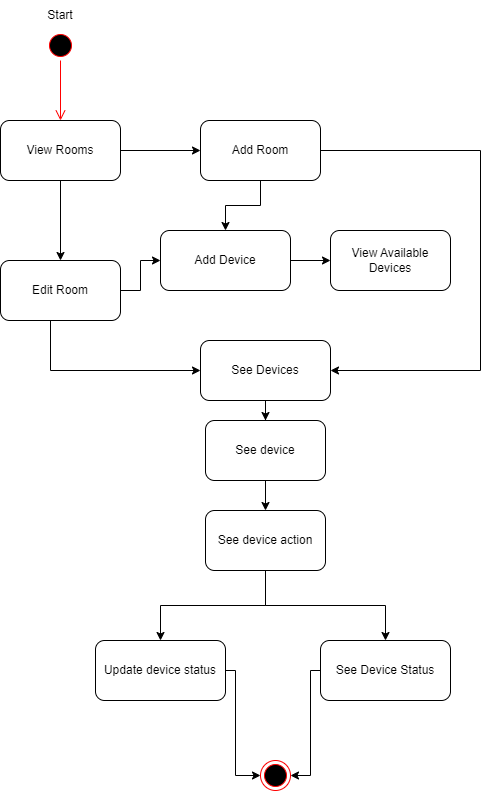

The diagram above was exported from draw.io. Its source (the exported page's mxGraphModel, read from the mxfile embedded in the PNG):
<mxGraphModel dx="1393" dy="758" grid="1" gridSize="10" guides="1" tooltips="1" connect="1" arrows="1" fold="1" page="1" pageScale="1" pageWidth="827" pageHeight="1169" background="#ffffff" math="0" shadow="0">
  <root>
    <mxCell id="0" />
    <mxCell id="1" parent="0" />
    <mxCell id="XUiRTw9Oa89mJH-ED5Zn-1" value="" style="ellipse;html=1;shape=startState;fillColor=#000000;strokeColor=#ff0000;" vertex="1" parent="1">
      <mxGeometry x="175" y="50" width="30" height="30" as="geometry" />
    </mxCell>
    <mxCell id="XUiRTw9Oa89mJH-ED5Zn-2" value="" style="edgeStyle=orthogonalEdgeStyle;html=1;verticalAlign=bottom;endArrow=open;endSize=8;strokeColor=#ff0000;rounded=0;" edge="1" source="XUiRTw9Oa89mJH-ED5Zn-1" parent="1">
      <mxGeometry relative="1" as="geometry">
        <mxPoint x="190" y="140" as="targetPoint" />
      </mxGeometry>
    </mxCell>
    <mxCell id="XUiRTw9Oa89mJH-ED5Zn-4" value="Start" style="text;html=1;strokeColor=none;fillColor=none;align=center;verticalAlign=middle;whiteSpace=wrap;rounded=0;" vertex="1" parent="1">
      <mxGeometry x="160" y="20" width="60" height="30" as="geometry" />
    </mxCell>
    <mxCell id="XUiRTw9Oa89mJH-ED5Zn-26" value="" style="edgeStyle=orthogonalEdgeStyle;rounded=0;orthogonalLoop=1;jettySize=auto;html=1;" edge="1" parent="1" source="XUiRTw9Oa89mJH-ED5Zn-24" target="XUiRTw9Oa89mJH-ED5Zn-25">
      <mxGeometry relative="1" as="geometry" />
    </mxCell>
    <mxCell id="XUiRTw9Oa89mJH-ED5Zn-28" value="" style="edgeStyle=orthogonalEdgeStyle;rounded=0;orthogonalLoop=1;jettySize=auto;html=1;" edge="1" parent="1" source="XUiRTw9Oa89mJH-ED5Zn-24" target="XUiRTw9Oa89mJH-ED5Zn-27">
      <mxGeometry relative="1" as="geometry" />
    </mxCell>
    <mxCell id="XUiRTw9Oa89mJH-ED5Zn-24" value="View Rooms" style="rounded=1;whiteSpace=wrap;html=1;" vertex="1" parent="1">
      <mxGeometry x="130" y="140" width="120" height="60" as="geometry" />
    </mxCell>
    <mxCell id="XUiRTw9Oa89mJH-ED5Zn-36" style="edgeStyle=orthogonalEdgeStyle;rounded=0;orthogonalLoop=1;jettySize=auto;html=1;entryX=0.5;entryY=0;entryDx=0;entryDy=0;" edge="1" parent="1" source="XUiRTw9Oa89mJH-ED5Zn-25" target="XUiRTw9Oa89mJH-ED5Zn-33">
      <mxGeometry relative="1" as="geometry" />
    </mxCell>
    <mxCell id="XUiRTw9Oa89mJH-ED5Zn-40" style="edgeStyle=orthogonalEdgeStyle;rounded=0;orthogonalLoop=1;jettySize=auto;html=1;entryX=1;entryY=0.5;entryDx=0;entryDy=0;" edge="1" parent="1" source="XUiRTw9Oa89mJH-ED5Zn-25" target="XUiRTw9Oa89mJH-ED5Zn-42">
      <mxGeometry relative="1" as="geometry">
        <mxPoint x="470" y="390" as="targetPoint" />
        <Array as="points">
          <mxPoint x="610" y="170" />
          <mxPoint x="610" y="390" />
        </Array>
      </mxGeometry>
    </mxCell>
    <mxCell id="XUiRTw9Oa89mJH-ED5Zn-25" value="Add Room" style="whiteSpace=wrap;html=1;rounded=1;" vertex="1" parent="1">
      <mxGeometry x="330" y="140" width="120" height="60" as="geometry" />
    </mxCell>
    <mxCell id="XUiRTw9Oa89mJH-ED5Zn-35" style="edgeStyle=orthogonalEdgeStyle;rounded=0;orthogonalLoop=1;jettySize=auto;html=1;entryX=0;entryY=0.5;entryDx=0;entryDy=0;" edge="1" parent="1" source="XUiRTw9Oa89mJH-ED5Zn-27" target="XUiRTw9Oa89mJH-ED5Zn-33">
      <mxGeometry relative="1" as="geometry" />
    </mxCell>
    <mxCell id="XUiRTw9Oa89mJH-ED5Zn-41" style="edgeStyle=orthogonalEdgeStyle;rounded=0;orthogonalLoop=1;jettySize=auto;html=1;entryX=0;entryY=0.5;entryDx=0;entryDy=0;" edge="1" parent="1" source="XUiRTw9Oa89mJH-ED5Zn-27" target="XUiRTw9Oa89mJH-ED5Zn-42">
      <mxGeometry relative="1" as="geometry">
        <mxPoint x="320" y="390" as="targetPoint" />
        <Array as="points">
          <mxPoint x="180" y="390" />
        </Array>
      </mxGeometry>
    </mxCell>
    <mxCell id="XUiRTw9Oa89mJH-ED5Zn-27" value="Edit Room" style="whiteSpace=wrap;html=1;rounded=1;" vertex="1" parent="1">
      <mxGeometry x="130" y="280" width="120" height="60" as="geometry" />
    </mxCell>
    <mxCell id="XUiRTw9Oa89mJH-ED5Zn-29" value="View Available Devices" style="whiteSpace=wrap;html=1;rounded=1;" vertex="1" parent="1">
      <mxGeometry x="460" y="250" width="120" height="60" as="geometry" />
    </mxCell>
    <mxCell id="XUiRTw9Oa89mJH-ED5Zn-39" style="edgeStyle=orthogonalEdgeStyle;rounded=0;orthogonalLoop=1;jettySize=auto;html=1;entryX=0;entryY=0.5;entryDx=0;entryDy=0;" edge="1" parent="1" source="XUiRTw9Oa89mJH-ED5Zn-33" target="XUiRTw9Oa89mJH-ED5Zn-29">
      <mxGeometry relative="1" as="geometry" />
    </mxCell>
    <mxCell id="XUiRTw9Oa89mJH-ED5Zn-33" value="Add Device" style="whiteSpace=wrap;html=1;rounded=1;" vertex="1" parent="1">
      <mxGeometry x="290" y="250" width="130" height="60" as="geometry" />
    </mxCell>
    <mxCell id="XUiRTw9Oa89mJH-ED5Zn-51" value="" style="edgeStyle=orthogonalEdgeStyle;rounded=0;orthogonalLoop=1;jettySize=auto;html=1;" edge="1" parent="1" source="XUiRTw9Oa89mJH-ED5Zn-42" target="XUiRTw9Oa89mJH-ED5Zn-50">
      <mxGeometry relative="1" as="geometry" />
    </mxCell>
    <mxCell id="XUiRTw9Oa89mJH-ED5Zn-42" value="See Devices" style="whiteSpace=wrap;html=1;rounded=1;" vertex="1" parent="1">
      <mxGeometry x="330" y="360" width="130" height="60" as="geometry" />
    </mxCell>
    <mxCell id="XUiRTw9Oa89mJH-ED5Zn-48" style="edgeStyle=orthogonalEdgeStyle;rounded=0;orthogonalLoop=1;jettySize=auto;html=1;entryX=0;entryY=0.5;entryDx=0;entryDy=0;" edge="1" parent="1" source="XUiRTw9Oa89mJH-ED5Zn-45" target="XUiRTw9Oa89mJH-ED5Zn-47">
      <mxGeometry relative="1" as="geometry">
        <Array as="points">
          <mxPoint x="365" y="690" />
          <mxPoint x="365" y="795" />
        </Array>
      </mxGeometry>
    </mxCell>
    <mxCell id="XUiRTw9Oa89mJH-ED5Zn-45" value="Update device status" style="whiteSpace=wrap;html=1;rounded=1;" vertex="1" parent="1">
      <mxGeometry x="225" y="660" width="130" height="60" as="geometry" />
    </mxCell>
    <mxCell id="XUiRTw9Oa89mJH-ED5Zn-49" style="edgeStyle=orthogonalEdgeStyle;rounded=0;orthogonalLoop=1;jettySize=auto;html=1;entryX=1;entryY=0.5;entryDx=0;entryDy=0;" edge="1" parent="1" source="XUiRTw9Oa89mJH-ED5Zn-46" target="XUiRTw9Oa89mJH-ED5Zn-47">
      <mxGeometry relative="1" as="geometry">
        <Array as="points">
          <mxPoint x="440" y="690" />
          <mxPoint x="440" y="795" />
        </Array>
      </mxGeometry>
    </mxCell>
    <mxCell id="XUiRTw9Oa89mJH-ED5Zn-46" value="See Device Status" style="whiteSpace=wrap;html=1;rounded=1;" vertex="1" parent="1">
      <mxGeometry x="450" y="660" width="130" height="60" as="geometry" />
    </mxCell>
    <mxCell id="XUiRTw9Oa89mJH-ED5Zn-47" value="" style="ellipse;html=1;shape=endState;fillColor=#000000;strokeColor=#ff0000;" vertex="1" parent="1">
      <mxGeometry x="390" y="780" width="30" height="30" as="geometry" />
    </mxCell>
    <mxCell id="XUiRTw9Oa89mJH-ED5Zn-53" value="" style="edgeStyle=orthogonalEdgeStyle;rounded=0;orthogonalLoop=1;jettySize=auto;html=1;" edge="1" parent="1" source="XUiRTw9Oa89mJH-ED5Zn-50" target="XUiRTw9Oa89mJH-ED5Zn-52">
      <mxGeometry relative="1" as="geometry" />
    </mxCell>
    <mxCell id="XUiRTw9Oa89mJH-ED5Zn-50" value="See device" style="whiteSpace=wrap;html=1;rounded=1;" vertex="1" parent="1">
      <mxGeometry x="335" y="440" width="120" height="60" as="geometry" />
    </mxCell>
    <mxCell id="XUiRTw9Oa89mJH-ED5Zn-54" style="edgeStyle=orthogonalEdgeStyle;rounded=0;orthogonalLoop=1;jettySize=auto;html=1;entryX=0.5;entryY=0;entryDx=0;entryDy=0;" edge="1" parent="1" source="XUiRTw9Oa89mJH-ED5Zn-52" target="XUiRTw9Oa89mJH-ED5Zn-45">
      <mxGeometry relative="1" as="geometry" />
    </mxCell>
    <mxCell id="XUiRTw9Oa89mJH-ED5Zn-55" style="edgeStyle=orthogonalEdgeStyle;rounded=0;orthogonalLoop=1;jettySize=auto;html=1;entryX=0.5;entryY=0;entryDx=0;entryDy=0;" edge="1" parent="1" source="XUiRTw9Oa89mJH-ED5Zn-52" target="XUiRTw9Oa89mJH-ED5Zn-46">
      <mxGeometry relative="1" as="geometry" />
    </mxCell>
    <mxCell id="XUiRTw9Oa89mJH-ED5Zn-52" value="See device action" style="rounded=1;whiteSpace=wrap;html=1;" vertex="1" parent="1">
      <mxGeometry x="335" y="530" width="120" height="60" as="geometry" />
    </mxCell>
  </root>
</mxGraphModel>